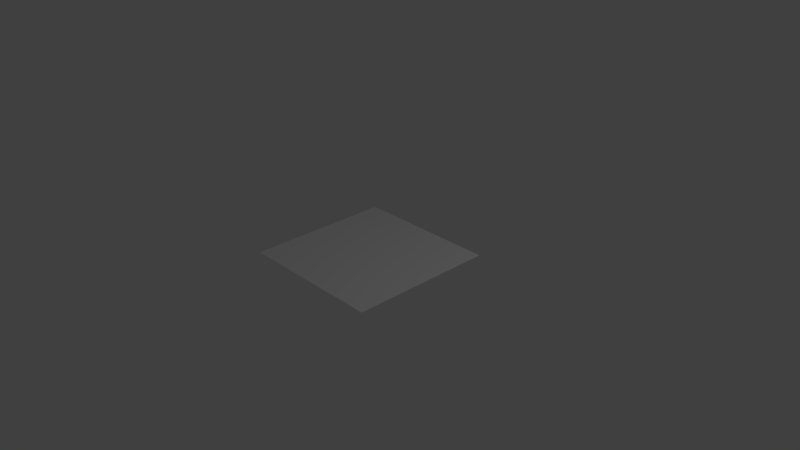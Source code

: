 # Source: grid30x30.blend  (saved by Blender 2.79.0; exported with 4.5.12 LTS)
import bpy
from mathutils import Matrix  # noqa: F401  (used for matrix-valued properties, if any)

bpy.ops.wm.read_factory_settings(use_empty=True)
scene = bpy.context.scene
scene.name = 'Scene'

# ---- collections
col_collection_1 = bpy.data.collections.new('Collection 1'); scene.collection.children.link(col_collection_1)

# ---- world
world_world = bpy.data.worlds.new('World'); scene.world = world_world
world_world.color = (0.05088, 0.05088, 0.05088)
world_world.use_sun_shadow = False
world_world.sun_shadow_jitter_overblur = 0.0
world_world.cycles.sampling_method = 'MANUAL'

# ---- cameras
cam_camera = bpy.data.cameras.new('Camera')
cam_camera.clip_end = 100.0
cam_camera.lens = 35.0
cam_camera.sensor_width = 32.0
cam_camera.sensor_height = 18.0
cam_camera.ortho_scale = 7.314
cam_camera.dof.focus_distance = 0.0
cam_camera.dof.aperture_fstop = 128.0

# ---- lights
light_lamp = bpy.data.lights.new('Lamp', 'POINT')
light_lamp.transmission_factor = 0.0
light_lamp.cutoff_distance = 30.0
light_lamp.energy = 100.0
light_lamp.shadow_buffer_clip_start = 1.001
light_lamp.shadow_soft_size = 0.1
light_lamp.shadow_maximum_resolution = 0.006
light_lamp.use_absolute_resolution = True

# ---- meshes
me_grid_001 = bpy.data.meshes.new('Grid.001')
me_grid_001.from_pydata([(-1.0, -1.0, 0.0), (-0.931, -1.0, 0.0), (-0.8621, -1.0, 0.0), (-0.7931, -1.0, 0.0), (-0.7241, -1.0, 0.0), (-0.6552, -1.0, 0.0), (-0.5862, -1.0, 0.0), (-0.5172, -1.0, 0.0), (-0.4483, -1.0, 0.0), (-0.3793, -1.0, 0.0), (-0.3103, -1.0, 0.0), (-0.2414, -1.0, 0.0), (-0.1724, -1.0, 0.0), (-0.1034, -1.0, 0.0), (-0.03448, -1.0, 0.0), (0.03448, -1.0, 0.0), (0.1034, -1.0, 0.0), (0.1724, -1.0, 0.0), (0.2414, -1.0, 0.0), (0.3103, -1.0, 0.0), (0.3793, -1.0, 0.0), (0.4483, -1.0, 0.0), (0.5172, -1.0, 0.0), (0.5862, -1.0, 0.0), (0.6552, -1.0, 0.0), (0.7241, -1.0, 0.0), (0.7931, -1.0, 0.0), (0.8621, -1.0, 0.0), (0.931, -1.0, 0.0), (1.0, -1.0, 0.0), (-1.0, -0.931, 0.0), (-0.931, -0.931, 0.0), (-0.8621, -0.931, 0.0), (-0.7931, -0.931, 0.0), (-0.7241, -0.931, 0.0), (-0.6552, -0.931, 0.0), (-0.5862, -0.931, 0.0), (-0.5172, -0.931, 0.0), (-0.4483, -0.931, 0.0), (-0.3793, -0.931, 0.0), (-0.3103, -0.931, 0.0), (-0.2414, -0.931, 0.0), (-0.1724, -0.931, 0.0), (-0.1034, -0.931, 0.0), (-0.03448, -0.931, 0.0), (0.03448, -0.931, 0.0), (0.1034, -0.931, 0.0), (0.1724, -0.931, 0.0), (0.2414, -0.931, 0.0), (0.3103, -0.931, 0.0), (0.3793, -0.931, 0.0), (0.4483, -0.931, 0.0), (0.5172, -0.931, 0.0), (0.5862, -0.931, 0.0), (0.6552, -0.931, 0.0), (0.7241, -0.931, 0.0), (0.7931, -0.931, 0.0), (0.8621, -0.931, 0.0), (0.931, -0.931, 0.0), (1.0, -0.931, 0.0), (-1.0, -0.8621, 0.0), (-0.931, -0.8621, 0.0), (-0.8621, -0.8621, 0.0), (-0.7931, -0.8621, 0.0), (-0.7241, -0.8621, 0.0), (-0.6552, -0.8621, 0.0), (-0.5862, -0.8621, 0.0), (-0.5172, -0.8621, 0.0), (-0.4483, -0.8621, 0.0), (-0.3793, -0.8621, 0.0), (-0.3103, -0.8621, 0.0), (-0.2414, -0.8621, 0.0), (-0.1724, -0.8621, 0.0), (-0.1034, -0.8621, 0.0), (-0.03448, -0.8621, 0.0), (0.03448, -0.8621, 0.0), (0.1034, -0.8621, 0.0), (0.1724, -0.8621, 0.0), (0.2414, -0.8621, 0.0), (0.3103, -0.8621, 0.0), (0.3793, -0.8621, 0.0), (0.4483, -0.8621, 0.0), (0.5172, -0.8621, 0.0), (0.5862, -0.8621, 0.0), (0.6552, -0.8621, 0.0), (0.7241, -0.8621, 0.0), (0.7931, -0.8621, 0.0), (0.8621, -0.8621, 0.0), (0.931, -0.8621, 0.0), (1.0, -0.8621, 0.0), (-1.0, -0.7931, 0.0), (-0.931, -0.7931, 0.0), (-0.8621, -0.7931, 0.0), (-0.7931, -0.7931, 0.0), (-0.7241, -0.7931, 0.0), (-0.6552, -0.7931, 0.0), (-0.5862, -0.7931, 0.0), (-0.5172, -0.7931, 0.0), (-0.4483, -0.7931, 0.0), (-0.3793, -0.7931, 0.0), (-0.3103, -0.7931, 0.0), (-0.2414, -0.7931, 0.0), (-0.1724, -0.7931, 0.0), (-0.1034, -0.7931, 0.0), (-0.03448, -0.7931, 0.0), (0.03448, -0.7931, 0.0), (0.1034, -0.7931, 0.0), (0.1724, -0.7931, 0.0), (0.2414, -0.7931, 0.0), (0.3103, -0.7931, 0.0), (0.3793, -0.7931, 0.0), (0.4483, -0.7931, 0.0), (0.5172, -0.7931, 0.0), (0.5862, -0.7931, 0.0), (0.6552, -0.7931, 0.0), (0.7241, -0.7931, 0.0), (0.7931, -0.7931, 0.0), (0.8621, -0.7931, 0.0), (0.931, -0.7931, 0.0), (1.0, -0.7931, 0.0), (-1.0, -0.7241, 0.0), (-0.931, -0.7241, 0.0), (-0.8621, -0.7241, 0.0), (-0.7931, -0.7241, 0.0), (-0.7241, -0.7241, 0.0), (-0.6552, -0.7241, 0.0), (-0.5862, -0.7241, 0.0), (-0.5172, -0.7241, 0.0), (-0.4483, -0.7241, 0.0), (-0.3793, -0.7241, 0.0), (-0.3103, -0.7241, 0.0), (-0.2414, -0.7241, 0.0), (-0.1724, -0.7241, 0.0), (-0.1034, -0.7241, 0.0), (-0.03448, -0.7241, 0.0), (0.03448, -0.7241, 0.0), (0.1034, -0.7241, 0.0), (0.1724, -0.7241, 0.0), (0.2414, -0.7241, 0.0), (0.3103, -0.7241, 0.0), (0.3793, -0.7241, 0.0), (0.4483, -0.7241, 0.0), (0.5172, -0.7241, 0.0), (0.5862, -0.7241, 0.0), (0.6552, -0.7241, 0.0), (0.7241, -0.7241, 0.0), (0.7931, -0.7241, 0.0), (0.8621, -0.7241, 0.0), (0.931, -0.7241, 0.0), (1.0, -0.7241, 0.0), (-1.0, -0.6552, 0.0), (-0.931, -0.6552, 0.0), (-0.8621, -0.6552, 0.0), (-0.7931, -0.6552, 0.0), (-0.7241, -0.6552, 0.0), (-0.6552, -0.6552, 0.0), (-0.5862, -0.6552, 0.0), (-0.5172, -0.6552, 0.0), (-0.4483, -0.6552, 0.0), (-0.3793, -0.6552, 0.0), (-0.3103, -0.6552, 0.0), (-0.2414, -0.6552, 0.0), (-0.1724, -0.6552, 0.0), (-0.1034, -0.6552, 0.0), (-0.03448, -0.6552, 0.0), (0.03448, -0.6552, 0.0), (0.1034, -0.6552, 0.0), (0.1724, -0.6552, 0.0), (0.2414, -0.6552, 0.0), (0.3103, -0.6552, 0.0), (0.3793, -0.6552, 0.0), (0.4483, -0.6552, 0.0), (0.5172, -0.6552, 0.0), (0.5862, -0.6552, 0.0), (0.6552, -0.6552, 0.0), (0.7241, -0.6552, 0.0), (0.7931, -0.6552, 0.0), (0.8621, -0.6552, 0.0), (0.931, -0.6552, 0.0), (1.0, -0.6552, 0.0), (-1.0, -0.5862, 0.0), (-0.931, -0.5862, 0.0), (-0.8621, -0.5862, 0.0), (-0.7931, -0.5862, 0.0), (-0.7241, -0.5862, 0.0), (-0.6552, -0.5862, 0.0), (-0.5862, -0.5862, 0.0), (-0.5172, -0.5862, 0.0), (-0.4483, -0.5862, 0.0), (-0.3793, -0.5862, 0.0), (-0.3103, -0.5862, 0.0), (-0.2414, -0.5862, 0.0), (-0.1724, -0.5862, 0.0), (-0.1034, -0.5862, 0.0), (-0.03448, -0.5862, 0.0), (0.03448, -0.5862, 0.0), (0.1034, -0.5862, 0.0), (0.1724, -0.5862, 0.0), (0.2414, -0.5862, 0.0), (0.3103, -0.5862, 0.0), (0.3793, -0.5862, 0.0), (0.4483, -0.5862, 0.0), (0.5172, -0.5862, 0.0), (0.5862, -0.5862, 0.0), (0.6552, -0.5862, 0.0), (0.7241, -0.5862, 0.0), (0.7931, -0.5862, 0.0), (0.8621, -0.5862, 0.0), (0.931, -0.5862, 0.0), (1.0, -0.5862, 0.0), (-1.0, -0.5172, 0.0), (-0.931, -0.5172, 0.0), (-0.8621, -0.5172, 0.0), (-0.7931, -0.5172, 0.0), (-0.7241, -0.5172, 0.0), (-0.6552, -0.5172, 0.0), (-0.5862, -0.5172, 0.0), (-0.5172, -0.5172, 0.0), (-0.4483, -0.5172, 0.0), (-0.3793, -0.5172, 0.0), (-0.3103, -0.5172, 0.0), (-0.2414, -0.5172, 0.0), (-0.1724, -0.5172, 0.0), (-0.1034, -0.5172, 0.0), (-0.03448, -0.5172, 0.0), (0.03448, -0.5172, 0.0), (0.1034, -0.5172, 0.0), (0.1724, -0.5172, 0.0), (0.2414, -0.5172, 0.0), (0.3103, -0.5172, 0.0), (0.3793, -0.5172, 0.0), (0.4483, -0.5172, 0.0), (0.5172, -0.5172, 0.0), (0.5862, -0.5172, 0.0), (0.6552, -0.5172, 0.0), (0.7241, -0.5172, 0.0), (0.7931, -0.5172, 0.0), (0.8621, -0.5172, 0.0), (0.931, -0.5172, 0.0), (1.0, -0.5172, 0.0), (-1.0, -0.4483, 0.0), (-0.931, -0.4483, 0.0), (-0.8621, -0.4483, 0.0), (-0.7931, -0.4483, 0.0), (-0.7241, -0.4483, 0.0), (-0.6552, -0.4483, 0.0), (-0.5862, -0.4483, 0.0), (-0.5172, -0.4483, 0.0), (-0.4483, -0.4483, 0.0), (-0.3793, -0.4483, 0.0), (-0.3103, -0.4483, 0.0), (-0.2414, -0.4483, 0.0), (-0.1724, -0.4483, 0.0), (-0.1034, -0.4483, 0.0), (-0.03448, -0.4483, 0.0), (0.03448, -0.4483, 0.0), (0.1034, -0.4483, 0.0), (0.1724, -0.4483, 0.0), (0.2414, -0.4483, 0.0), (0.3103, -0.4483, 0.0), (0.3793, -0.4483, 0.0), (0.4483, -0.4483, 0.0), (0.5172, -0.4483, 0.0), (0.5862, -0.4483, 0.0), (0.6552, -0.4483, 0.0), (0.7241, -0.4483, 0.0), (0.7931, -0.4483, 0.0), (0.8621, -0.4483, 0.0), (0.931, -0.4483, 0.0), (1.0, -0.4483, 0.0), (-1.0, -0.3793, 0.0), (-0.931, -0.3793, 0.0), (-0.8621, -0.3793, 0.0), (-0.7931, -0.3793, 0.0), (-0.7241, -0.3793, 0.0), (-0.6552, -0.3793, 0.0), (-0.5862, -0.3793, 0.0), (-0.5172, -0.3793, 0.0), (-0.4483, -0.3793, 0.0), (-0.3793, -0.3793, 0.0), (-0.3103, -0.3793, 0.0), (-0.2414, -0.3793, 0.0), (-0.1724, -0.3793, 0.0), (-0.1034, -0.3793, 0.0), (-0.03448, -0.3793, 0.0), (0.03448, -0.3793, 0.0), (0.1034, -0.3793, 0.0), (0.1724, -0.3793, 0.0), (0.2414, -0.3793, 0.0), (0.3103, -0.3793, 0.0), (0.3793, -0.3793, 0.0), (0.4483, -0.3793, 0.0), (0.5172, -0.3793, 0.0), (0.5862, -0.3793, 0.0), (0.6552, -0.3793, 0.0), (0.7241, -0.3793, 0.0), (0.7931, -0.3793, 0.0), (0.8621, -0.3793, 0.0), (0.931, -0.3793, 0.0), (1.0, -0.3793, 0.0), (-1.0, -0.3103, 0.0), (-0.931, -0.3103, 0.0), (-0.8621, -0.3103, 0.0), (-0.7931, -0.3103, 0.0), (-0.7241, -0.3103, 0.0), (-0.6552, -0.3103, 0.0), (-0.5862, -0.3103, 0.0), (-0.5172, -0.3103, 0.0), (-0.4483, -0.3103, 0.0), (-0.3793, -0.3103, 0.0), (-0.3103, -0.3103, 0.0), (-0.2414, -0.3103, 0.0), (-0.1724, -0.3103, 0.0), (-0.1034, -0.3103, 0.0), (-0.03448, -0.3103, 0.0), (0.03448, -0.3103, 0.0), (0.1034, -0.3103, 0.0), (0.1724, -0.3103, 0.0), (0.2414, -0.3103, 0.0), (0.3103, -0.3103, 0.0), (0.3793, -0.3103, 0.0), (0.4483, -0.3103, 0.0), (0.5172, -0.3103, 0.0), (0.5862, -0.3103, 0.0), (0.6552, -0.3103, 0.0), (0.7241, -0.3103, 0.0), (0.7931, -0.3103, 0.0), (0.8621, -0.3103, 0.0), (0.931, -0.3103, 0.0), (1.0, -0.3103, 0.0), (-1.0, -0.2414, 0.0), (-0.931, -0.2414, 0.0), (-0.8621, -0.2414, 0.0), (-0.7931, -0.2414, 0.0), (-0.7241, -0.2414, 0.0), (-0.6552, -0.2414, 0.0), (-0.5862, -0.2414, 0.0), (-0.5172, -0.2414, 0.0), (-0.4483, -0.2414, 0.0), (-0.3793, -0.2414, 0.0), (-0.3103, -0.2414, 0.0), (-0.2414, -0.2414, 0.0), (-0.1724, -0.2414, 0.0), (-0.1034, -0.2414, 0.0), (-0.03448, -0.2414, 0.0), (0.03448, -0.2414, 0.0), (0.1034, -0.2414, 0.0), (0.1724, -0.2414, 0.0), (0.2414, -0.2414, 0.0), (0.3103, -0.2414, 0.0), (0.3793, -0.2414, 0.0), (0.4483, -0.2414, 0.0), (0.5172, -0.2414, 0.0), (0.5862, -0.2414, 0.0), (0.6552, -0.2414, 0.0), (0.7241, -0.2414, 0.0), (0.7931, -0.2414, 0.0), (0.8621, -0.2414, 0.0), (0.931, -0.2414, 0.0), (1.0, -0.2414, 0.0), (-1.0, -0.1724, 0.0), (-0.931, -0.1724, 0.0), (-0.8621, -0.1724, 0.0), (-0.7931, -0.1724, 0.0), (-0.7241, -0.1724, 0.0), (-0.6552, -0.1724, 0.0), (-0.5862, -0.1724, 0.0), (-0.5172, -0.1724, 0.0), (-0.4483, -0.1724, 0.0), (-0.3793, -0.1724, 0.0), (-0.3103, -0.1724, 0.0), (-0.2414, -0.1724, 0.0), (-0.1724, -0.1724, 0.0), (-0.1034, -0.1724, 0.0), (-0.03448, -0.1724, 0.0), (0.03448, -0.1724, 0.0), (0.1034, -0.1724, 0.0), (0.1724, -0.1724, 0.0), (0.2414, -0.1724, 0.0), (0.3103, -0.1724, 0.0), (0.3793, -0.1724, 0.0), (0.4483, -0.1724, 0.0), (0.5172, -0.1724, 0.0), (0.5862, -0.1724, 0.0), (0.6552, -0.1724, 0.0), (0.7241, -0.1724, 0.0), (0.7931, -0.1724, 0.0), (0.8621, -0.1724, 0.0), (0.931, -0.1724, 0.0), (1.0, -0.1724, 0.0), (-1.0, -0.1034, 0.0), (-0.931, -0.1034, 0.0), (-0.8621, -0.1034, 0.0), (-0.7931, -0.1034, 0.0), (-0.7241, -0.1034, 0.0), (-0.6552, -0.1034, 0.0), (-0.5862, -0.1034, 0.0), (-0.5172, -0.1034, 0.0), (-0.4483, -0.1034, 0.0), (-0.3793, -0.1034, 0.0), (-0.3103, -0.1034, 0.0), (-0.2414, -0.1034, 0.0), (-0.1724, -0.1034, 0.0), (-0.1034, -0.1034, 0.0), (-0.03448, -0.1034, 0.0), (0.03448, -0.1034, 0.0), (0.1034, -0.1034, 0.0), (0.1724, -0.1034, 0.0), (0.2414, -0.1034, 0.0), (0.3103, -0.1034, 0.0), (0.3793, -0.1034, 0.0), (0.4483, -0.1034, 0.0), (0.5172, -0.1034, 0.0), (0.5862, -0.1034, 0.0), (0.6552, -0.1034, 0.0), (0.7241, -0.1034, 0.0), (0.7931, -0.1034, 0.0), (0.8621, -0.1034, 0.0), (0.931, -0.1034, 0.0), (1.0, -0.1034, 0.0), (-1.0, -0.03448, 0.0), (-0.931, -0.03448, 0.0), (-0.8621, -0.03448, 0.0), (-0.7931, -0.03448, 0.0), (-0.7241, -0.03448, 0.0), (-0.6552, -0.03448, 0.0), (-0.5862, -0.03448, 0.0), (-0.5172, -0.03448, 0.0), (-0.4483, -0.03448, 0.0), (-0.3793, -0.03448, 0.0), (-0.3103, -0.03448, 0.0), (-0.2414, -0.03448, 0.0), (-0.1724, -0.03448, 0.0), (-0.1034, -0.03448, 0.0), (-0.03448, -0.03448, 0.0), (0.03448, -0.03448, 0.0), (0.1034, -0.03448, 0.0), (0.1724, -0.03448, 0.0), (0.2414, -0.03448, 0.0), (0.3103, -0.03448, 0.0), (0.3793, -0.03448, 0.0), (0.4483, -0.03448, 0.0), (0.5172, -0.03448, 0.0), (0.5862, -0.03448, 0.0), (0.6552, -0.03448, 0.0), (0.7241, -0.03448, 0.0), (0.7931, -0.03448, 0.0), (0.8621, -0.03448, 0.0), (0.931, -0.03448, 0.0), (1.0, -0.03448, 0.0), (-1.0, 0.03448, 0.0), (-0.931, 0.03448, 0.0), (-0.8621, 0.03448, 0.0), (-0.7931, 0.03448, 0.0), (-0.7241, 0.03448, 0.0), (-0.6552, 0.03448, 0.0), (-0.5862, 0.03448, 0.0), (-0.5172, 0.03448, 0.0), (-0.4483, 0.03448, 0.0), (-0.3793, 0.03448, 0.0), (-0.3103, 0.03448, 0.0), (-0.2414, 0.03448, 0.0), (-0.1724, 0.03448, 0.0), (-0.1034, 0.03448, 0.0), (-0.03448, 0.03448, 0.0), (0.03448, 0.03448, 0.0), (0.1034, 0.03448, 0.0), (0.1724, 0.03448, 0.0), (0.2414, 0.03448, 0.0), (0.3103, 0.03448, 0.0), (0.3793, 0.03448, 0.0), (0.4483, 0.03448, 0.0), (0.5172, 0.03448, 0.0), (0.5862, 0.03448, 0.0), (0.6552, 0.03448, 0.0), (0.7241, 0.03448, 0.0), (0.7931, 0.03448, 0.0), (0.8621, 0.03448, 0.0), (0.931, 0.03448, 0.0), (1.0, 0.03448, 0.0), (-1.0, 0.1034, 0.0), (-0.931, 0.1034, 0.0), (-0.8621, 0.1034, 0.0), (-0.7931, 0.1034, 0.0), (-0.7241, 0.1034, 0.0), (-0.6552, 0.1034, 0.0), (-0.5862, 0.1034, 0.0), (-0.5172, 0.1034, 0.0), (-0.4483, 0.1034, 0.0), (-0.3793, 0.1034, 0.0), (-0.3103, 0.1034, 0.0), (-0.2414, 0.1034, 0.0), (-0.1724, 0.1034, 0.0), (-0.1034, 0.1034, 0.0), (-0.03448, 0.1034, 0.0), (0.03448, 0.1034, 0.0), (0.1034, 0.1034, 0.0), (0.1724, 0.1034, 0.0), (0.2414, 0.1034, 0.0), (0.3103, 0.1034, 0.0), (0.3793, 0.1034, 0.0), (0.4483, 0.1034, 0.0), (0.5172, 0.1034, 0.0), (0.5862, 0.1034, 0.0), (0.6552, 0.1034, 0.0), (0.7241, 0.1034, 0.0), (0.7931, 0.1034, 0.0), (0.8621, 0.1034, 0.0), (0.931, 0.1034, 0.0), (1.0, 0.1034, 0.0), (-1.0, 0.1724, 0.0), (-0.931, 0.1724, 0.0), (-0.8621, 0.1724, 0.0), (-0.7931, 0.1724, 0.0), (-0.7241, 0.1724, 0.0), (-0.6552, 0.1724, 0.0), (-0.5862, 0.1724, 0.0), (-0.5172, 0.1724, 0.0), (-0.4483, 0.1724, 0.0), (-0.3793, 0.1724, 0.0), (-0.3103, 0.1724, 0.0), (-0.2414, 0.1724, 0.0), (-0.1724, 0.1724, 0.0), (-0.1034, 0.1724, 0.0), (-0.03448, 0.1724, 0.0), (0.03448, 0.1724, 0.0), (0.1034, 0.1724, 0.0), (0.1724, 0.1724, 0.0), (0.2414, 0.1724, 0.0), (0.3103, 0.1724, 0.0), (0.3793, 0.1724, 0.0), (0.4483, 0.1724, 0.0), (0.5172, 0.1724, 0.0), (0.5862, 0.1724, 0.0), (0.6552, 0.1724, 0.0), (0.7241, 0.1724, 0.0), (0.7931, 0.1724, 0.0), (0.8621, 0.1724, 0.0), (0.931, 0.1724, 0.0), (1.0, 0.1724, 0.0), (-1.0, 0.2414, 0.0), (-0.931, 0.2414, 0.0), (-0.8621, 0.2414, 0.0), (-0.7931, 0.2414, 0.0), (-0.7241, 0.2414, 0.0), (-0.6552, 0.2414, 0.0), (-0.5862, 0.2414, 0.0), (-0.5172, 0.2414, 0.0), (-0.4483, 0.2414, 0.0), (-0.3793, 0.2414, 0.0), (-0.3103, 0.2414, 0.0), (-0.2414, 0.2414, 0.0), (-0.1724, 0.2414, 0.0), (-0.1034, 0.2414, 0.0), (-0.03448, 0.2414, 0.0), (0.03448, 0.2414, 0.0), (0.1034, 0.2414, 0.0), (0.1724, 0.2414, 0.0), (0.2414, 0.2414, 0.0), (0.3103, 0.2414, 0.0), (0.3793, 0.2414, 0.0), (0.4483, 0.2414, 0.0), (0.5172, 0.2414, 0.0), (0.5862, 0.2414, 0.0), (0.6552, 0.2414, 0.0), (0.7241, 0.2414, 0.0), (0.7931, 0.2414, 0.0), (0.8621, 0.2414, 0.0), (0.931, 0.2414, 0.0), (1.0, 0.2414, 0.0), (-1.0, 0.3103, 0.0), (-0.931, 0.3103, 0.0), (-0.8621, 0.3103, 0.0), (-0.7931, 0.3103, 0.0), (-0.7241, 0.3103, 0.0), (-0.6552, 0.3103, 0.0), (-0.5862, 0.3103, 0.0), (-0.5172, 0.3103, 0.0), (-0.4483, 0.3103, 0.0), (-0.3793, 0.3103, 0.0), (-0.3103, 0.3103, 0.0), (-0.2414, 0.3103, 0.0), (-0.1724, 0.3103, 0.0), (-0.1034, 0.3103, 0.0), (-0.03448, 0.3103, 0.0), (0.03448, 0.3103, 0.0), (0.1034, 0.3103, 0.0), (0.1724, 0.3103, 0.0), (0.2414, 0.3103, 0.0), (0.3103, 0.3103, 0.0), (0.3793, 0.3103, 0.0), (0.4483, 0.3103, 0.0), (0.5172, 0.3103, 0.0), (0.5862, 0.3103, 0.0), (0.6552, 0.3103, 0.0), (0.7241, 0.3103, 0.0), (0.7931, 0.3103, 0.0), (0.8621, 0.3103, 0.0), (0.931, 0.3103, 0.0), (1.0, 0.3103, 0.0), (-1.0, 0.3793, 0.0), (-0.931, 0.3793, 0.0), (-0.8621, 0.3793, 0.0), (-0.7931, 0.3793, 0.0), (-0.7241, 0.3793, 0.0), (-0.6552, 0.3793, 0.0), (-0.5862, 0.3793, 0.0), (-0.5172, 0.3793, 0.0), (-0.4483, 0.3793, 0.0), (-0.3793, 0.3793, 0.0), (-0.3103, 0.3793, 0.0), (-0.2414, 0.3793, 0.0), (-0.1724, 0.3793, 0.0), (-0.1034, 0.3793, 0.0), (-0.03448, 0.3793, 0.0), (0.03448, 0.3793, 0.0), (0.1034, 0.3793, 0.0), (0.1724, 0.3793, 0.0), (0.2414, 0.3793, 0.0), (0.3103, 0.3793, 0.0), (0.3793, 0.3793, 0.0), (0.4483, 0.3793, 0.0), (0.5172, 0.3793, 0.0), (0.5862, 0.3793, 0.0), (0.6552, 0.3793, 0.0), (0.7241, 0.3793, 0.0), (0.7931, 0.3793, 0.0), (0.8621, 0.3793, 0.0), (0.931, 0.3793, 0.0), (1.0, 0.3793, 0.0), (-1.0, 0.4483, 0.0), (-0.931, 0.4483, 0.0), (-0.8621, 0.4483, 0.0), (-0.7931, 0.4483, 0.0), (-0.7241, 0.4483, 0.0), (-0.6552, 0.4483, 0.0), (-0.5862, 0.4483, 0.0), (-0.5172, 0.4483, 0.0), (-0.4483, 0.4483, 0.0), (-0.3793, 0.4483, 0.0), (-0.3103, 0.4483, 0.0), (-0.2414, 0.4483, 0.0), (-0.1724, 0.4483, 0.0), (-0.1034, 0.4483, 0.0), (-0.03448, 0.4483, 0.0), (0.03448, 0.4483, 0.0), (0.1034, 0.4483, 0.0), (0.1724, 0.4483, 0.0), (0.2414, 0.4483, 0.0), (0.3103, 0.4483, 0.0), (0.3793, 0.4483, 0.0), (0.4483, 0.4483, 0.0), (0.5172, 0.4483, 0.0), (0.5862, 0.4483, 0.0), (0.6552, 0.4483, 0.0), (0.7241, 0.4483, 0.0), (0.7931, 0.4483, 0.0), (0.8621, 0.4483, 0.0), (0.931, 0.4483, 0.0), (1.0, 0.4483, 0.0), (-1.0, 0.5172, 0.0), (-0.931, 0.5172, 0.0), (-0.8621, 0.5172, 0.0), (-0.7931, 0.5172, 0.0), (-0.7241, 0.5172, 0.0), (-0.6552, 0.5172, 0.0), (-0.5862, 0.5172, 0.0), (-0.5172, 0.5172, 0.0), (-0.4483, 0.5172, 0.0), (-0.3793, 0.5172, 0.0), (-0.3103, 0.5172, 0.0), (-0.2414, 0.5172, 0.0), (-0.1724, 0.5172, 0.0), (-0.1034, 0.5172, 0.0), (-0.03448, 0.5172, 0.0), (0.03448, 0.5172, 0.0), (0.1034, 0.5172, 0.0), (0.1724, 0.5172, 0.0), (0.2414, 0.5172, 0.0), (0.3103, 0.5172, 0.0), (0.3793, 0.5172, 0.0), (0.4483, 0.5172, 0.0), (0.5172, 0.5172, 0.0), (0.5862, 0.5172, 0.0), (0.6552, 0.5172, 0.0), (0.7241, 0.5172, 0.0), (0.7931, 0.5172, 0.0), (0.8621, 0.5172, 0.0), (0.931, 0.5172, 0.0), (1.0, 0.5172, 0.0), (-1.0, 0.5862, 0.0), (-0.931, 0.5862, 0.0), (-0.8621, 0.5862, 0.0), (-0.7931, 0.5862, 0.0), (-0.7241, 0.5862, 0.0), (-0.6552, 0.5862, 0.0), (-0.5862, 0.5862, 0.0), (-0.5172, 0.5862, 0.0), (-0.4483, 0.5862, 0.0), (-0.3793, 0.5862, 0.0), (-0.3103, 0.5862, 0.0), (-0.2414, 0.5862, 0.0), (-0.1724, 0.5862, 0.0), (-0.1034, 0.5862, 0.0), (-0.03448, 0.5862, 0.0), (0.03448, 0.5862, 0.0), (0.1034, 0.5862, 0.0), (0.1724, 0.5862, 0.0), (0.2414, 0.5862, 0.0), (0.3103, 0.5862, 0.0), (0.3793, 0.5862, 0.0), (0.4483, 0.5862, 0.0), (0.5172, 0.5862, 0.0), (0.5862, 0.5862, 0.0), (0.6552, 0.5862, 0.0), (0.7241, 0.5862, 0.0), (0.7931, 0.5862, 0.0), (0.8621, 0.5862, 0.0), (0.931, 0.5862, 0.0), (1.0, 0.5862, 0.0), (-1.0, 0.6552, 0.0), (-0.931, 0.6552, 0.0), (-0.8621, 0.6552, 0.0), (-0.7931, 0.6552, 0.0), (-0.7241, 0.6552, 0.0), (-0.6552, 0.6552, 0.0), (-0.5862, 0.6552, 0.0), (-0.5172, 0.6552, 0.0), (-0.4483, 0.6552, 0.0), (-0.3793, 0.6552, 0.0), (-0.3103, 0.6552, 0.0), (-0.2414, 0.6552, 0.0), (-0.1724, 0.6552, 0.0), (-0.1034, 0.6552, 0.0), (-0.03448, 0.6552, 0.0), (0.03448, 0.6552, 0.0), (0.1034, 0.6552, 0.0), (0.1724, 0.6552, 0.0), (0.2414, 0.6552, 0.0), (0.3103, 0.6552, 0.0), (0.3793, 0.6552, 0.0), (0.4483, 0.6552, 0.0), (0.5172, 0.6552, 0.0), (0.5862, 0.6552, 0.0), (0.6552, 0.6552, 0.0), (0.7241, 0.6552, 0.0), (0.7931, 0.6552, 0.0), (0.8621, 0.6552, 0.0), (0.931, 0.6552, 0.0), (1.0, 0.6552, 0.0), (-1.0, 0.7241, 0.0), (-0.931, 0.7241, 0.0), (-0.8621, 0.7241, 0.0), (-0.7931, 0.7241, 0.0), (-0.7241, 0.7241, 0.0), (-0.6552, 0.7241, 0.0), (-0.5862, 0.7241, 0.0), (-0.5172, 0.7241, 0.0), (-0.4483, 0.7241, 0.0), (-0.3793, 0.7241, 0.0), (-0.3103, 0.7241, 0.0), (-0.2414, 0.7241, 0.0), (-0.1724, 0.7241, 0.0), (-0.1034, 0.7241, 0.0), (-0.03448, 0.7241, 0.0), (0.03448, 0.7241, 0.0), (0.1034, 0.7241, 0.0), (0.1724, 0.7241, 0.0), (0.2414, 0.7241, 0.0), (0.3103, 0.7241, 0.0), (0.3793, 0.7241, 0.0), (0.4483, 0.7241, 0.0), (0.5172, 0.7241, 0.0), (0.5862, 0.7241, 0.0), (0.6552, 0.7241, 0.0), (0.7241, 0.7241, 0.0), (0.7931, 0.7241, 0.0), (0.8621, 0.7241, 0.0), (0.931, 0.7241, 0.0), (1.0, 0.7241, 0.0), (-1.0, 0.7931, 0.0), (-0.931, 0.7931, 0.0), (-0.8621, 0.7931, 0.0), (-0.7931, 0.7931, 0.0), (-0.7241, 0.7931, 0.0), (-0.6552, 0.7931, 0.0), (-0.5862, 0.7931, 0.0), (-0.5172, 0.7931, 0.0), (-0.4483, 0.7931, 0.0), (-0.3793, 0.7931, 0.0), (-0.3103, 0.7931, 0.0), (-0.2414, 0.7931, 0.0), (-0.1724, 0.7931, 0.0), (-0.1034, 0.7931, 0.0), (-0.03448, 0.7931, 0.0), (0.03448, 0.7931, 0.0), (0.1034, 0.7931, 0.0), (0.1724, 0.7931, 0.0), (0.2414, 0.7931, 0.0), (0.3103, 0.7931, 0.0), (0.3793, 0.7931, 0.0), (0.4483, 0.7931, 0.0), (0.5172, 0.7931, 0.0), (0.5862, 0.7931, 0.0), (0.6552, 0.7931, 0.0), (0.7241, 0.7931, 0.0), (0.7931, 0.7931, 0.0), (0.8621, 0.7931, 0.0), (0.931, 0.7931, 0.0), (1.0, 0.7931, 0.0), (-1.0, 0.8621, 0.0), (-0.931, 0.8621, 0.0), (-0.8621, 0.8621, 0.0), (-0.7931, 0.8621, 0.0), (-0.7241, 0.8621, 0.0), (-0.6552, 0.8621, 0.0), (-0.5862, 0.8621, 0.0), (-0.5172, 0.8621, 0.0), (-0.4483, 0.8621, 0.0), (-0.3793, 0.8621, 0.0), (-0.3103, 0.8621, 0.0), (-0.2414, 0.8621, 0.0), (-0.1724, 0.8621, 0.0), (-0.1034, 0.8621, 0.0), (-0.03448, 0.8621, 0.0), (0.03448, 0.8621, 0.0), (0.1034, 0.8621, 0.0), (0.1724, 0.8621, 0.0), (0.2414, 0.8621, 0.0), (0.3103, 0.8621, 0.0), (0.3793, 0.8621, 0.0), (0.4483, 0.8621, 0.0), (0.5172, 0.8621, 0.0), (0.5862, 0.8621, 0.0), (0.6552, 0.8621, 0.0), (0.7241, 0.8621, 0.0), (0.7931, 0.8621, 0.0), (0.8621, 0.8621, 0.0), (0.931, 0.8621, 0.0), (1.0, 0.8621, 0.0), (-1.0, 0.931, 0.0), (-0.931, 0.931, 0.0), (-0.8621, 0.931, 0.0), (-0.7931, 0.931, 0.0), (-0.7241, 0.931, 0.0), (-0.6552, 0.931, 0.0), (-0.5862, 0.931, 0.0), (-0.5172, 0.931, 0.0), (-0.4483, 0.931, 0.0), (-0.3793, 0.931, 0.0), (-0.3103, 0.931, 0.0), (-0.2414, 0.931, 0.0), (-0.1724, 0.931, 0.0), (-0.1034, 0.931, 0.0), (-0.03448, 0.931, 0.0), (0.03448, 0.931, 0.0), (0.1034, 0.931, 0.0), (0.1724, 0.931, 0.0), (0.2414, 0.931, 0.0), (0.3103, 0.931, 0.0), (0.3793, 0.931, 0.0), (0.4483, 0.931, 0.0), (0.5172, 0.931, 0.0), (0.5862, 0.931, 0.0), (0.6552, 0.931, 0.0), (0.7241, 0.931, 0.0), (0.7931, 0.931, 0.0), (0.8621, 0.931, 0.0), (0.931, 0.931, 0.0), (1.0, 0.931, 0.0), (-1.0, 1.0, 0.0), (-0.931, 1.0, 0.0), (-0.8621, 1.0, 0.0), (-0.7931, 1.0, 0.0), (-0.7241, 1.0, 0.0), (-0.6552, 1.0, 0.0), (-0.5862, 1.0, 0.0), (-0.5172, 1.0, 0.0), (-0.4483, 1.0, 0.0), (-0.3793, 1.0, 0.0), (-0.3103, 1.0, 0.0), (-0.2414, 1.0, 0.0), (-0.1724, 1.0, 0.0), (-0.1034, 1.0, 0.0), (-0.03448, 1.0, 0.0), (0.03448, 1.0, 0.0), (0.1034, 1.0, 0.0), (0.1724, 1.0, 0.0), (0.2414, 1.0, 0.0), (0.3103, 1.0, 0.0), (0.3793, 1.0, 0.0), (0.4483, 1.0, 0.0), (0.5172, 1.0, 0.0), (0.5862, 1.0, 0.0), (0.6552, 1.0, 0.0), (0.7241, 1.0, 0.0), (0.7931, 1.0, 0.0), (0.8621, 1.0, 0.0), (0.931, 1.0, 0.0), (1.0, 1.0, 0.0)], [], [(0, 1, 31, 30), (1, 2, 32, 31), (2, 3, 33, 32), (3, 4, 34, 33), (4, 5, 35, 34), (5, 6, 36, 35), (6, 7, 37, 36), (7, 8, 38, 37), (8, 9, 39, 38), (9, 10, 40, 39), (10, 11, 41, 40), (11, 12, 42, 41), (12, 13, 43, 42), (13, 14, 44, 43), (14, 15, 45, 44), (15, 16, 46, 45), (16, 17, 47, 46), (17, 18, 48, 47), (18, 19, 49, 48), (19, 20, 50, 49), (20, 21, 51, 50), (21, 22, 52, 51), (22, 23, 53, 52), (23, 24, 54, 53), (24, 25, 55, 54), (25, 26, 56, 55), (26, 27, 57, 56), (27, 28, 58, 57), (28, 29, 59, 58), (30, 31, 61, 60), (31, 32, 62, 61), (32, 33, 63, 62), (33, 34, 64, 63), (34, 35, 65, 64), (35, 36, 66, 65), (36, 37, 67, 66), (37, 38, 68, 67), (38, 39, 69, 68), (39, 40, 70, 69), (40, 41, 71, 70), (41, 42, 72, 71), (42, 43, 73, 72), (43, 44, 74, 73), (44, 45, 75, 74), (45, 46, 76, 75), (46, 47, 77, 76), (47, 48, 78, 77), (48, 49, 79, 78), (49, 50, 80, 79), (50, 51, 81, 80), (51, 52, 82, 81), (52, 53, 83, 82), (53, 54, 84, 83), (54, 55, 85, 84), (55, 56, 86, 85), (56, 57, 87, 86), (57, 58, 88, 87), (58, 59, 89, 88), (60, 61, 91, 90), (61, 62, 92, 91), (62, 63, 93, 92), (63, 64, 94, 93), (64, 65, 95, 94), (65, 66, 96, 95), (66, 67, 97, 96), (67, 68, 98, 97), (68, 69, 99, 98), (69, 70, 100, 99), (70, 71, 101, 100), (71, 72, 102, 101), (72, 73, 103, 102), (73, 74, 104, 103), (74, 75, 105, 104), (75, 76, 106, 105), (76, 77, 107, 106), (77, 78, 108, 107), (78, 79, 109, 108), (79, 80, 110, 109), (80, 81, 111, 110), (81, 82, 112, 111), (82, 83, 113, 112), (83, 84, 114, 113), (84, 85, 115, 114), (85, 86, 116, 115), (86, 87, 117, 116), (87, 88, 118, 117), (88, 89, 119, 118), (90, 91, 121, 120), (91, 92, 122, 121), (92, 93, 123, 122), (93, 94, 124, 123), (94, 95, 125, 124), (95, 96, 126, 125), (96, 97, 127, 126), (97, 98, 128, 127), (98, 99, 129, 128), (99, 100, 130, 129), (100, 101, 131, 130), (101, 102, 132, 131), (102, 103, 133, 132), (103, 104, 134, 133), (104, 105, 135, 134), (105, 106, 136, 135), (106, 107, 137, 136), (107, 108, 138, 137), (108, 109, 139, 138), (109, 110, 140, 139), (110, 111, 141, 140), (111, 112, 142, 141), (112, 113, 143, 142), (113, 114, 144, 143), (114, 115, 145, 144), (115, 116, 146, 145), (116, 117, 147, 146), (117, 118, 148, 147), (118, 119, 149, 148), (120, 121, 151, 150), (121, 122, 152, 151), (122, 123, 153, 152), (123, 124, 154, 153), (124, 125, 155, 154), (125, 126, 156, 155), (126, 127, 157, 156), (127, 128, 158, 157), (128, 129, 159, 158), (129, 130, 160, 159), (130, 131, 161, 160), (131, 132, 162, 161), (132, 133, 163, 162), (133, 134, 164, 163), (134, 135, 165, 164), (135, 136, 166, 165), (136, 137, 167, 166), (137, 138, 168, 167), (138, 139, 169, 168), (139, 140, 170, 169), (140, 141, 171, 170), (141, 142, 172, 171), (142, 143, 173, 172), (143, 144, 174, 173), (144, 145, 175, 174), (145, 146, 176, 175), (146, 147, 177, 176), (147, 148, 178, 177), (148, 149, 179, 178), (150, 151, 181, 180), (151, 152, 182, 181), (152, 153, 183, 182), (153, 154, 184, 183), (154, 155, 185, 184), (155, 156, 186, 185), (156, 157, 187, 186), (157, 158, 188, 187), (158, 159, 189, 188), (159, 160, 190, 189), (160, 161, 191, 190), (161, 162, 192, 191), (162, 163, 193, 192), (163, 164, 194, 193), (164, 165, 195, 194), (165, 166, 196, 195), (166, 167, 197, 196), (167, 168, 198, 197), (168, 169, 199, 198), (169, 170, 200, 199), (170, 171, 201, 200), (171, 172, 202, 201), (172, 173, 203, 202), (173, 174, 204, 203), (174, 175, 205, 204), (175, 176, 206, 205), (176, 177, 207, 206), (177, 178, 208, 207), (178, 179, 209, 208), (180, 181, 211, 210), (181, 182, 212, 211), (182, 183, 213, 212), (183, 184, 214, 213), (184, 185, 215, 214), (185, 186, 216, 215), (186, 187, 217, 216), (187, 188, 218, 217), (188, 189, 219, 218), (189, 190, 220, 219), (190, 191, 221, 220), (191, 192, 222, 221), (192, 193, 223, 222), (193, 194, 224, 223), (194, 195, 225, 224), (195, 196, 226, 225), (196, 197, 227, 226), (197, 198, 228, 227), (198, 199, 229, 228), (199, 200, 230, 229), (200, 201, 231, 230), (201, 202, 232, 231), (202, 203, 233, 232), (203, 204, 234, 233), (204, 205, 235, 234), (205, 206, 236, 235), (206, 207, 237, 236), (207, 208, 238, 237), (208, 209, 239, 238), (210, 211, 241, 240), (211, 212, 242, 241), (212, 213, 243, 242), (213, 214, 244, 243), (214, 215, 245, 244), (215, 216, 246, 245), (216, 217, 247, 246), (217, 218, 248, 247), (218, 219, 249, 248), (219, 220, 250, 249), (220, 221, 251, 250), (221, 222, 252, 251), (222, 223, 253, 252), (223, 224, 254, 253), (224, 225, 255, 254), (225, 226, 256, 255), (226, 227, 257, 256), (227, 228, 258, 257), (228, 229, 259, 258), (229, 230, 260, 259), (230, 231, 261, 260), (231, 232, 262, 261), (232, 233, 263, 262), (233, 234, 264, 263), (234, 235, 265, 264), (235, 236, 266, 265), (236, 237, 267, 266), (237, 238, 268, 267), (238, 239, 269, 268), (240, 241, 271, 270), (241, 242, 272, 271), (242, 243, 273, 272), (243, 244, 274, 273), (244, 245, 275, 274), (245, 246, 276, 275), (246, 247, 277, 276), (247, 248, 278, 277), (248, 249, 279, 278), (249, 250, 280, 279), (250, 251, 281, 280), (251, 252, 282, 281), (252, 253, 283, 282), (253, 254, 284, 283), (254, 255, 285, 284), (255, 256, 286, 285), (256, 257, 287, 286), (257, 258, 288, 287), (258, 259, 289, 288), (259, 260, 290, 289), (260, 261, 291, 290), (261, 262, 292, 291), (262, 263, 293, 292), (263, 264, 294, 293), (264, 265, 295, 294), (265, 266, 296, 295), (266, 267, 297, 296), (267, 268, 298, 297), (268, 269, 299, 298), (270, 271, 301, 300), (271, 272, 302, 301), (272, 273, 303, 302), (273, 274, 304, 303), (274, 275, 305, 304), (275, 276, 306, 305), (276, 277, 307, 306), (277, 278, 308, 307), (278, 279, 309, 308), (279, 280, 310, 309), (280, 281, 311, 310), (281, 282, 312, 311), (282, 283, 313, 312), (283, 284, 314, 313), (284, 285, 315, 314), (285, 286, 316, 315), (286, 287, 317, 316), (287, 288, 318, 317), (288, 289, 319, 318), (289, 290, 320, 319), (290, 291, 321, 320), (291, 292, 322, 321), (292, 293, 323, 322), (293, 294, 324, 323), (294, 295, 325, 324), (295, 296, 326, 325), (296, 297, 327, 326), (297, 298, 328, 327), (298, 299, 329, 328), (300, 301, 331, 330), (301, 302, 332, 331), (302, 303, 333, 332), (303, 304, 334, 333), (304, 305, 335, 334), (305, 306, 336, 335), (306, 307, 337, 336), (307, 308, 338, 337), (308, 309, 339, 338), (309, 310, 340, 339), (310, 311, 341, 340), (311, 312, 342, 341), (312, 313, 343, 342), (313, 314, 344, 343), (314, 315, 345, 344), (315, 316, 346, 345), (316, 317, 347, 346), (317, 318, 348, 347), (318, 319, 349, 348), (319, 320, 350, 349), (320, 321, 351, 350), (321, 322, 352, 351), (322, 323, 353, 352), (323, 324, 354, 353), (324, 325, 355, 354), (325, 326, 356, 355), (326, 327, 357, 356), (327, 328, 358, 357), (328, 329, 359, 358), (330, 331, 361, 360), (331, 332, 362, 361), (332, 333, 363, 362), (333, 334, 364, 363), (334, 335, 365, 364), (335, 336, 366, 365), (336, 337, 367, 366), (337, 338, 368, 367), (338, 339, 369, 368), (339, 340, 370, 369), (340, 341, 371, 370), (341, 342, 372, 371), (342, 343, 373, 372), (343, 344, 374, 373), (344, 345, 375, 374), (345, 346, 376, 375), (346, 347, 377, 376), (347, 348, 378, 377), (348, 349, 379, 378), (349, 350, 380, 379), (350, 351, 381, 380), (351, 352, 382, 381), (352, 353, 383, 382), (353, 354, 384, 383), (354, 355, 385, 384), (355, 356, 386, 385), (356, 357, 387, 386), (357, 358, 388, 387), (358, 359, 389, 388), (360, 361, 391, 390), (361, 362, 392, 391), (362, 363, 393, 392), (363, 364, 394, 393), (364, 365, 395, 394), (365, 366, 396, 395), (366, 367, 397, 396), (367, 368, 398, 397), (368, 369, 399, 398), (369, 370, 400, 399), (370, 371, 401, 400), (371, 372, 402, 401), (372, 373, 403, 402), (373, 374, 404, 403), (374, 375, 405, 404), (375, 376, 406, 405), (376, 377, 407, 406), (377, 378, 408, 407), (378, 379, 409, 408), (379, 380, 410, 409), (380, 381, 411, 410), (381, 382, 412, 411), (382, 383, 413, 412), (383, 384, 414, 413), (384, 385, 415, 414), (385, 386, 416, 415), (386, 387, 417, 416), (387, 388, 418, 417), (388, 389, 419, 418), (390, 391, 421, 420), (391, 392, 422, 421), (392, 393, 423, 422), (393, 394, 424, 423), (394, 395, 425, 424), (395, 396, 426, 425), (396, 397, 427, 426), (397, 398, 428, 427), (398, 399, 429, 428), (399, 400, 430, 429), (400, 401, 431, 430), (401, 402, 432, 431), (402, 403, 433, 432), (403, 404, 434, 433), (404, 405, 435, 434), (405, 406, 436, 435), (406, 407, 437, 436), (407, 408, 438, 437), (408, 409, 439, 438), (409, 410, 440, 439), (410, 411, 441, 440), (411, 412, 442, 441), (412, 413, 443, 442), (413, 414, 444, 443), (414, 415, 445, 444), (415, 416, 446, 445), (416, 417, 447, 446), (417, 418, 448, 447), (418, 419, 449, 448), (420, 421, 451, 450), (421, 422, 452, 451), (422, 423, 453, 452), (423, 424, 454, 453), (424, 425, 455, 454), (425, 426, 456, 455), (426, 427, 457, 456), (427, 428, 458, 457), (428, 429, 459, 458), (429, 430, 460, 459), (430, 431, 461, 460), (431, 432, 462, 461), (432, 433, 463, 462), (433, 434, 464, 463), (434, 435, 465, 464), (435, 436, 466, 465), (436, 437, 467, 466), (437, 438, 468, 467), (438, 439, 469, 468), (439, 440, 470, 469), (440, 441, 471, 470), (441, 442, 472, 471), (442, 443, 473, 472), (443, 444, 474, 473), (444, 445, 475, 474), (445, 446, 476, 475), (446, 447, 477, 476), (447, 448, 478, 477), (448, 449, 479, 478), (450, 451, 481, 480), (451, 452, 482, 481), (452, 453, 483, 482), (453, 454, 484, 483), (454, 455, 485, 484), (455, 456, 486, 485), (456, 457, 487, 486), (457, 458, 488, 487), (458, 459, 489, 488), (459, 460, 490, 489), (460, 461, 491, 490), (461, 462, 492, 491), (462, 463, 493, 492), (463, 464, 494, 493), (464, 465, 495, 494), (465, 466, 496, 495), (466, 467, 497, 496), (467, 468, 498, 497), (468, 469, 499, 498), (469, 470, 500, 499), (470, 471, 501, 500), (471, 472, 502, 501), (472, 473, 503, 502), (473, 474, 504, 503), (474, 475, 505, 504), (475, 476, 506, 505), (476, 477, 507, 506), (477, 478, 508, 507), (478, 479, 509, 508), (480, 481, 511, 510), (481, 482, 512, 511), (482, 483, 513, 512), (483, 484, 514, 513), (484, 485, 515, 514), (485, 486, 516, 515), (486, 487, 517, 516), (487, 488, 518, 517), (488, 489, 519, 518), (489, 490, 520, 519), (490, 491, 521, 520), (491, 492, 522, 521), (492, 493, 523, 522), (493, 494, 524, 523), (494, 495, 525, 524), (495, 496, 526, 525), (496, 497, 527, 526), (497, 498, 528, 527), (498, 499, 529, 528), (499, 500, 530, 529), (500, 501, 531, 530), (501, 502, 532, 531), (502, 503, 533, 532), (503, 504, 534, 533), (504, 505, 535, 534), (505, 506, 536, 535), (506, 507, 537, 536), (507, 508, 538, 537), (508, 509, 539, 538), (510, 511, 541, 540), (511, 512, 542, 541), (512, 513, 543, 542), (513, 514, 544, 543), (514, 515, 545, 544), (515, 516, 546, 545), (516, 517, 547, 546), (517, 518, 548, 547), (518, 519, 549, 548), (519, 520, 550, 549), (520, 521, 551, 550), (521, 522, 552, 551), (522, 523, 553, 552), (523, 524, 554, 553), (524, 525, 555, 554), (525, 526, 556, 555), (526, 527, 557, 556), (527, 528, 558, 557), (528, 529, 559, 558), (529, 530, 560, 559), (530, 531, 561, 560), (531, 532, 562, 561), (532, 533, 563, 562), (533, 534, 564, 563), (534, 535, 565, 564), (535, 536, 566, 565), (536, 537, 567, 566), (537, 538, 568, 567), (538, 539, 569, 568), (540, 541, 571, 570), (541, 542, 572, 571), (542, 543, 573, 572), (543, 544, 574, 573), (544, 545, 575, 574), (545, 546, 576, 575), (546, 547, 577, 576), (547, 548, 578, 577), (548, 549, 579, 578), (549, 550, 580, 579), (550, 551, 581, 580), (551, 552, 582, 581), (552, 553, 583, 582), (553, 554, 584, 583), (554, 555, 585, 584), (555, 556, 586, 585), (556, 557, 587, 586), (557, 558, 588, 587), (558, 559, 589, 588), (559, 560, 590, 589), (560, 561, 591, 590), (561, 562, 592, 591), (562, 563, 593, 592), (563, 564, 594, 593), (564, 565, 595, 594), (565, 566, 596, 595), (566, 567, 597, 596), (567, 568, 598, 597), (568, 569, 599, 598), (570, 571, 601, 600), (571, 572, 602, 601), (572, 573, 603, 602), (573, 574, 604, 603), (574, 575, 605, 604), (575, 576, 606, 605), (576, 577, 607, 606), (577, 578, 608, 607), (578, 579, 609, 608), (579, 580, 610, 609), (580, 581, 611, 610), (581, 582, 612, 611), (582, 583, 613, 612), (583, 584, 614, 613), (584, 585, 615, 614), (585, 586, 616, 615), (586, 587, 617, 616), (587, 588, 618, 617), (588, 589, 619, 618), (589, 590, 620, 619), (590, 591, 621, 620), (591, 592, 622, 621), (592, 593, 623, 622), (593, 594, 624, 623), (594, 595, 625, 624), (595, 596, 626, 625), (596, 597, 627, 626), (597, 598, 628, 627), (598, 599, 629, 628), (600, 601, 631, 630), (601, 602, 632, 631), (602, 603, 633, 632), (603, 604, 634, 633), (604, 605, 635, 634), (605, 606, 636, 635), (606, 607, 637, 636), (607, 608, 638, 637), (608, 609, 639, 638), (609, 610, 640, 639), (610, 611, 641, 640), (611, 612, 642, 641), (612, 613, 643, 642), (613, 614, 644, 643), (614, 615, 645, 644), (615, 616, 646, 645), (616, 617, 647, 646), (617, 618, 648, 647), (618, 619, 649, 648), (619, 620, 650, 649), (620, 621, 651, 650), (621, 622, 652, 651), (622, 623, 653, 652), (623, 624, 654, 653), (624, 625, 655, 654), (625, 626, 656, 655), (626, 627, 657, 656), (627, 628, 658, 657), (628, 629, 659, 658), (630, 631, 661, 660), (631, 632, 662, 661), (632, 633, 663, 662), (633, 634, 664, 663), (634, 635, 665, 664), (635, 636, 666, 665), (636, 637, 667, 666), (637, 638, 668, 667), (638, 639, 669, 668), (639, 640, 670, 669), (640, 641, 671, 670), (641, 642, 672, 671), (642, 643, 673, 672), (643, 644, 674, 673), (644, 645, 675, 674), (645, 646, 676, 675), (646, 647, 677, 676), (647, 648, 678, 677), (648, 649, 679, 678), (649, 650, 680, 679), (650, 651, 681, 680), (651, 652, 682, 681), (652, 653, 683, 682), (653, 654, 684, 683), (654, 655, 685, 684), (655, 656, 686, 685), (656, 657, 687, 686), (657, 658, 688, 687), (658, 659, 689, 688), (660, 661, 691, 690), (661, 662, 692, 691), (662, 663, 693, 692), (663, 664, 694, 693), (664, 665, 695, 694), (665, 666, 696, 695), (666, 667, 697, 696), (667, 668, 698, 697), (668, 669, 699, 698), (669, 670, 700, 699), (670, 671, 701, 700), (671, 672, 702, 701), (672, 673, 703, 702), (673, 674, 704, 703), (674, 675, 705, 704), (675, 676, 706, 705), (676, 677, 707, 706), (677, 678, 708, 707), (678, 679, 709, 708), (679, 680, 710, 709), (680, 681, 711, 710), (681, 682, 712, 711), (682, 683, 713, 712), (683, 684, 714, 713), (684, 685, 715, 714), (685, 686, 716, 715), (686, 687, 717, 716), (687, 688, 718, 717), (688, 689, 719, 718), (690, 691, 721, 720), (691, 692, 722, 721), (692, 693, 723, 722), (693, 694, 724, 723), (694, 695, 725, 724), (695, 696, 726, 725), (696, 697, 727, 726), (697, 698, 728, 727), (698, 699, 729, 728), (699, 700, 730, 729), (700, 701, 731, 730), (701, 702, 732, 731), (702, 703, 733, 732), (703, 704, 734, 733), (704, 705, 735, 734), (705, 706, 736, 735), (706, 707, 737, 736), (707, 708, 738, 737), (708, 709, 739, 738), (709, 710, 740, 739), (710, 711, 741, 740), (711, 712, 742, 741), (712, 713, 743, 742), (713, 714, 744, 743), (714, 715, 745, 744), (715, 716, 746, 745), (716, 717, 747, 746), (717, 718, 748, 747), (718, 719, 749, 748), (720, 721, 751, 750), (721, 722, 752, 751), (722, 723, 753, 752), (723, 724, 754, 753), (724, 725, 755, 754), (725, 726, 756, 755), (726, 727, 757, 756), (727, 728, 758, 757), (728, 729, 759, 758), (729, 730, 760, 759), (730, 731, 761, 760), (731, 732, 762, 761), (732, 733, 763, 762), (733, 734, 764, 763), (734, 735, 765, 764), (735, 736, 766, 765), (736, 737, 767, 766), (737, 738, 768, 767), (738, 739, 769, 768), (739, 740, 770, 769), (740, 741, 771, 770), (741, 742, 772, 771), (742, 743, 773, 772), (743, 744, 774, 773), (744, 745, 775, 774), (745, 746, 776, 775), (746, 747, 777, 776), (747, 748, 778, 777), (748, 749, 779, 778), (750, 751, 781, 780), (751, 752, 782, 781), (752, 753, 783, 782), (753, 754, 784, 783), (754, 755, 785, 784), (755, 756, 786, 785), (756, 757, 787, 786), (757, 758, 788, 787), (758, 759, 789, 788), (759, 760, 790, 789), (760, 761, 791, 790), (761, 762, 792, 791), (762, 763, 793, 792), (763, 764, 794, 793), (764, 765, 795, 794), (765, 766, 796, 795), (766, 767, 797, 796), (767, 768, 798, 797), (768, 769, 799, 798), (769, 770, 800, 799), (770, 771, 801, 800), (771, 772, 802, 801), (772, 773, 803, 802), (773, 774, 804, 803), (774, 775, 805, 804), (775, 776, 806, 805), (776, 777, 807, 806), (777, 778, 808, 807), (778, 779, 809, 808), (780, 781, 811, 810), (781, 782, 812, 811), (782, 783, 813, 812), (783, 784, 814, 813), (784, 785, 815, 814), (785, 786, 816, 815), (786, 787, 817, 816), (787, 788, 818, 817), (788, 789, 819, 818), (789, 790, 820, 819), (790, 791, 821, 820), (791, 792, 822, 821), (792, 793, 823, 822), (793, 794, 824, 823), (794, 795, 825, 824), (795, 796, 826, 825), (796, 797, 827, 826), (797, 798, 828, 827), (798, 799, 829, 828), (799, 800, 830, 829), (800, 801, 831, 830), (801, 802, 832, 831), (802, 803, 833, 832), (803, 804, 834, 833), (804, 805, 835, 834), (805, 806, 836, 835), (806, 807, 837, 836), (807, 808, 838, 837), (808, 809, 839, 838), (810, 811, 841, 840), (811, 812, 842, 841), (812, 813, 843, 842), (813, 814, 844, 843), (814, 815, 845, 844), (815, 816, 846, 845), (816, 817, 847, 846), (817, 818, 848, 847), (818, 819, 849, 848), (819, 820, 850, 849), (820, 821, 851, 850), (821, 822, 852, 851), (822, 823, 853, 852), (823, 824, 854, 853), (824, 825, 855, 854), (825, 826, 856, 855), (826, 827, 857, 856), (827, 828, 858, 857), (828, 829, 859, 858), (829, 830, 860, 859), (830, 831, 861, 860), (831, 832, 862, 861), (832, 833, 863, 862), (833, 834, 864, 863), (834, 835, 865, 864), (835, 836, 866, 865), (836, 837, 867, 866), (837, 838, 868, 867), (838, 839, 869, 868), (840, 841, 871, 870), (841, 842, 872, 871), (842, 843, 873, 872), (843, 844, 874, 873), (844, 845, 875, 874), (845, 846, 876, 875), (846, 847, 877, 876), (847, 848, 878, 877), (848, 849, 879, 878), (849, 850, 880, 879), (850, 851, 881, 880), (851, 852, 882, 881), (852, 853, 883, 882), (853, 854, 884, 883), (854, 855, 885, 884), (855, 856, 886, 885), (856, 857, 887, 886), (857, 858, 888, 887), (858, 859, 889, 888), (859, 860, 890, 889), (860, 861, 891, 890), (861, 862, 892, 891), (862, 863, 893, 892), (863, 864, 894, 893), (864, 865, 895, 894), (865, 866, 896, 895), (866, 867, 897, 896), (867, 868, 898, 897), (868, 869, 899, 898)])
me_grid_001.use_remesh_preserve_volume = False
me_grid_001.use_remesh_preserve_attributes = False
me_grid_001.use_mirror_vertex_groups = False
me_grid_001.update()

# ---- objects
ob_grid = bpy.data.objects.new('Grid', me_grid_001)
ob_lamp = bpy.data.objects.new('Lamp', light_lamp)
ob_camera = bpy.data.objects.new('Camera', cam_camera)

# ---- transforms, parenting, visibility, modifiers, constraints
ob_grid.location = (0.0, 0.0, 0.0)
ob_grid.lineart.crease_threshold = 0.0
ob_lamp.location = (4.076, 1.005, 5.904)
ob_lamp.rotation_euler = (0.6503, 0.05522, 1.866)
ob_lamp.lock_rotations_4d = False
ob_lamp.empty_display_type = 'ARROWS'
ob_lamp.color = (0.0, 0.0, 0.0, 0.0)
ob_lamp.lineart.crease_threshold = 0.0
ob_camera.location = (7.481, -6.508, 5.344)
ob_camera.rotation_euler = (1.109, 0.0, 0.8149)
ob_camera.lock_rotations_4d = False
ob_camera.empty_display_type = 'ARROWS'
ob_camera.color = (0.0, 0.0, 0.0, 0.0)
ob_camera.display_type = 'WIRE'
ob_camera.lineart.crease_threshold = 0.0

# ---- collection membership
col_collection_1.objects.link(ob_grid)
col_collection_1.objects.link(ob_lamp)
col_collection_1.objects.link(ob_camera)

# ---- scene / render settings (as saved in the file)
scene.camera = ob_camera
scene.frame_start = 1; scene.frame_end = 250; scene.frame_set(1)
scene.render.engine = 'BLENDER_EEVEE_NEXT'
scene.render.resolution_percentage = 50
scene.render.dither_intensity = 0.0
scene.cycles.use_denoising = False
scene.cycles.samples = 128
scene.cycles.sampling_pattern = 'TABULATED_SOBOL'
scene.cycles.use_adaptive_sampling = False
scene.cycles.use_light_tree = False
scene.cycles.blur_glossy = 0.0
scene.cycles.sample_clamp_indirect = 0.0
scene.view_settings.view_transform = 'Standard'
bpy.context.view_layer.update()

